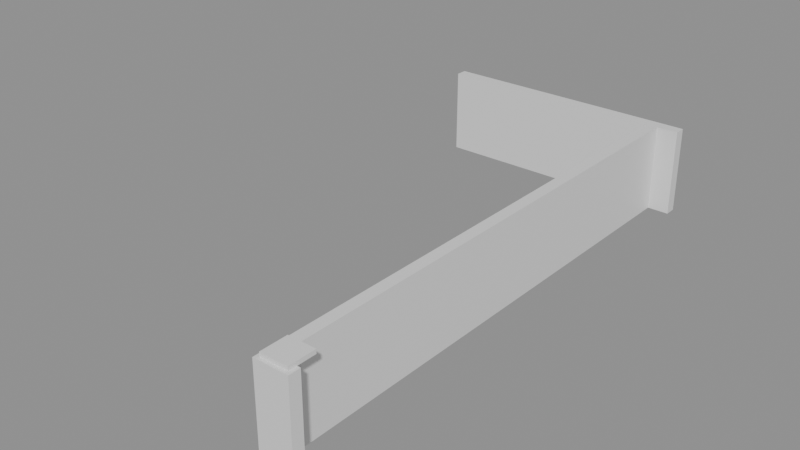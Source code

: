 # Source: building_lego.blend  (saved by Blender 5.0.119; exported with 4.5.12 LTS)
import bpy
from mathutils import Matrix  # noqa: F401  (used for matrix-valued properties, if any)

bpy.ops.wm.read_factory_settings(use_empty=True)
scene = bpy.context.scene
scene.name = 'Scene'

# ---- collections
col_01_paredes_externas = bpy.data.collections.new('01_Paredes_Externas'); scene.collection.children.link(col_01_paredes_externas)
col_04_moveis_decoracoes = bpy.data.collections.new('04_Moveis_Decoracoes'); scene.collection.children.link(col_04_moveis_decoracoes)

# ---- materials (node trees are filled in below, after node groups)
mat_mat_parede_externa = bpy.data.materials.new('Mat_Parede_Externa')
mat_mat_moveis = bpy.data.materials.new('Mat_Moveis')

# ---- material node trees
mat_mat_parede_externa.use_nodes = True; mat_mat_parede_externa.node_tree.nodes.clear()
_N = mat_mat_parede_externa.node_tree.nodes; _L = mat_mat_parede_externa.node_tree.links
n0 = _N.new('ShaderNodeBsdfPrincipled'); n0.name = 'BSDF - Pré-fundamentado'; n0.location = (-200, 100)
n1 = _N.new('ShaderNodeOutputMaterial'); n1.name = 'Saída de material'; n1.location = (200, 100)
_L.new(n0.outputs[0], n1.inputs[0])
n1.is_active_output = True
mat_mat_moveis.use_nodes = True; mat_mat_moveis.node_tree.nodes.clear()
_N = mat_mat_moveis.node_tree.nodes; _L = mat_mat_moveis.node_tree.links
n0 = _N.new('ShaderNodeBsdfPrincipled'); n0.name = 'BSDF - Pré-fundamentado'; n0.location = (-200, 100)
n1 = _N.new('ShaderNodeOutputMaterial'); n1.name = 'Saída de material'; n1.location = (200, 100)
_L.new(n0.outputs[0], n1.inputs[0])
n1.is_active_output = True

# ---- meshes
me_bloco_dungeon_wall_4871_4127_z22 = bpy.data.meshes.new('Bloco_dungeon_wall_4871_4127_z22')
me_bloco_dungeon_wall_4871_4127_z22.from_pydata([(-0.5, -0.175, -1.32), (0.5, -0.175, -1.32), (0.5, 0.175, -1.32), (-0.5, 0.175, -1.32), (-0.5, -0.175, 1.32), (0.5, -0.175, 1.32), (0.5, 0.175, 1.32), (-0.5, 0.175, 1.32)], [], [(0, 1, 2, 3), (4, 7, 6, 5), (0, 4, 5, 1), (2, 6, 7, 3), (0, 3, 7, 4), (1, 5, 6, 2)])
me_bloco_dungeon_wall_4871_4127_z22.materials.append(mat_mat_parede_externa)
me_bloco_dungeon_wall_4871_4127_z22.update()
me_bloco_dungeon_wall_4864_4143_z22 = bpy.data.meshes.new('Bloco_dungeon_wall_4864_4143_z22')
me_bloco_dungeon_wall_4864_4143_z22.from_pydata([(-0.5, -0.175, -1.32), (0.5, -0.175, -1.32), (0.5, 0.175, -1.32), (-0.5, 0.175, -1.32), (-0.5, -0.175, 1.32), (0.5, -0.175, 1.32), (0.5, 0.175, 1.32), (-0.5, 0.175, 1.32)], [], [(0, 1, 2, 3), (4, 7, 6, 5), (0, 4, 5, 1), (2, 6, 7, 3), (0, 3, 7, 4), (1, 5, 6, 2)])
me_bloco_dungeon_wall_4864_4143_z22.materials.append(mat_mat_parede_externa)
me_bloco_dungeon_wall_4864_4143_z22.update()
me_bloco_dungeon_wall_4865_4143_z22 = bpy.data.meshes.new('Bloco_dungeon_wall_4865_4143_z22')
me_bloco_dungeon_wall_4865_4143_z22.from_pydata([(-0.5, -0.175, -1.32), (0.5, -0.175, -1.32), (0.5, 0.175, -1.32), (-0.5, 0.175, -1.32), (-0.5, -0.175, 1.32), (0.5, -0.175, 1.32), (0.5, 0.175, 1.32), (-0.5, 0.175, 1.32)], [], [(0, 1, 2, 3), (4, 7, 6, 5), (0, 4, 5, 1), (2, 6, 7, 3), (0, 3, 7, 4), (1, 5, 6, 2)])
me_bloco_dungeon_wall_4865_4143_z22.materials.append(mat_mat_parede_externa)
me_bloco_dungeon_wall_4865_4143_z22.update()
me_bloco_dungeon_wall_4866_4143_z22 = bpy.data.meshes.new('Bloco_dungeon_wall_4866_4143_z22')
me_bloco_dungeon_wall_4866_4143_z22.from_pydata([(-0.5, -0.175, -1.32), (0.5, -0.175, -1.32), (0.5, 0.175, -1.32), (-0.5, 0.175, -1.32), (-0.5, -0.175, 1.32), (0.5, -0.175, 1.32), (0.5, 0.175, 1.32), (-0.5, 0.175, 1.32)], [], [(0, 1, 2, 3), (4, 7, 6, 5), (0, 4, 5, 1), (2, 6, 7, 3), (0, 3, 7, 4), (1, 5, 6, 2)])
me_bloco_dungeon_wall_4866_4143_z22.materials.append(mat_mat_parede_externa)
me_bloco_dungeon_wall_4866_4143_z22.update()
me_bloco_dungeon_wall_4867_4143_z22 = bpy.data.meshes.new('Bloco_dungeon_wall_4867_4143_z22')
me_bloco_dungeon_wall_4867_4143_z22.from_pydata([(-0.5, -0.175, -1.32), (0.5, -0.175, -1.32), (0.5, 0.175, -1.32), (-0.5, 0.175, -1.32), (-0.5, -0.175, 1.32), (0.5, -0.175, 1.32), (0.5, 0.175, 1.32), (-0.5, 0.175, 1.32)], [], [(0, 1, 2, 3), (4, 7, 6, 5), (0, 4, 5, 1), (2, 6, 7, 3), (0, 3, 7, 4), (1, 5, 6, 2)])
me_bloco_dungeon_wall_4867_4143_z22.materials.append(mat_mat_parede_externa)
me_bloco_dungeon_wall_4867_4143_z22.update()
me_bloco_dungeon_wall_4868_4143_z22 = bpy.data.meshes.new('Bloco_dungeon_wall_4868_4143_z22')
me_bloco_dungeon_wall_4868_4143_z22.from_pydata([(-0.5, -0.175, -1.32), (0.5, -0.175, -1.32), (0.5, 0.175, -1.32), (-0.5, 0.175, -1.32), (-0.5, -0.175, 1.32), (0.5, -0.175, 1.32), (0.5, 0.175, 1.32), (-0.5, 0.175, 1.32)], [], [(0, 1, 2, 3), (4, 7, 6, 5), (0, 4, 5, 1), (2, 6, 7, 3), (0, 3, 7, 4), (1, 5, 6, 2)])
me_bloco_dungeon_wall_4868_4143_z22.materials.append(mat_mat_parede_externa)
me_bloco_dungeon_wall_4868_4143_z22.update()
me_bloco_dungeon_wall_4869_4143_z22 = bpy.data.meshes.new('Bloco_dungeon_wall_4869_4143_z22')
me_bloco_dungeon_wall_4869_4143_z22.from_pydata([(-0.5, -0.175, -1.32), (0.5, -0.175, -1.32), (0.5, 0.175, -1.32), (-0.5, 0.175, -1.32), (-0.5, -0.175, 1.32), (0.5, -0.175, 1.32), (0.5, 0.175, 1.32), (-0.5, 0.175, 1.32)], [], [(0, 1, 2, 3), (4, 7, 6, 5), (0, 4, 5, 1), (2, 6, 7, 3), (0, 3, 7, 4), (1, 5, 6, 2)])
me_bloco_dungeon_wall_4869_4143_z22.materials.append(mat_mat_parede_externa)
me_bloco_dungeon_wall_4869_4143_z22.update()
me_bloco_dungeon_wall_4870_4143_z22 = bpy.data.meshes.new('Bloco_dungeon_wall_4870_4143_z22')
me_bloco_dungeon_wall_4870_4143_z22.from_pydata([(-0.5, -0.175, -1.32), (0.5, -0.175, -1.32), (0.5, 0.175, -1.32), (-0.5, 0.175, -1.32), (-0.5, -0.175, 1.32), (0.5, -0.175, 1.32), (0.5, 0.175, 1.32), (-0.5, 0.175, 1.32)], [], [(0, 1, 2, 3), (4, 7, 6, 5), (0, 4, 5, 1), (2, 6, 7, 3), (0, 3, 7, 4), (1, 5, 6, 2)])
me_bloco_dungeon_wall_4870_4143_z22.materials.append(mat_mat_parede_externa)
me_bloco_dungeon_wall_4870_4143_z22.update()
me_bloco_dungeon_wall_4871_4143_z22 = bpy.data.meshes.new('Bloco_dungeon_wall_4871_4143_z22')
me_bloco_dungeon_wall_4871_4143_z22.from_pydata([(-0.5, -0.175, -1.32), (0.5, -0.175, -1.32), (0.5, 0.175, -1.32), (-0.5, 0.175, -1.32), (-0.5, -0.175, 1.32), (0.5, -0.175, 1.32), (0.5, 0.175, 1.32), (-0.5, 0.175, 1.32)], [], [(0, 1, 2, 3), (4, 7, 6, 5), (0, 4, 5, 1), (2, 6, 7, 3), (0, 3, 7, 4), (1, 5, 6, 2)])
me_bloco_dungeon_wall_4871_4143_z22.materials.append(mat_mat_parede_externa)
me_bloco_dungeon_wall_4871_4143_z22.update()
me_bloco_dungeon_wall_4871_4128_z22 = bpy.data.meshes.new('Bloco_dungeon_wall_4871_4128_z22')
me_bloco_dungeon_wall_4871_4128_z22.from_pydata([(-0.175, -0.5, -1.32), (0.175, -0.5, -1.32), (0.175, 0.5, -1.32), (-0.175, 0.5, -1.32), (-0.175, -0.5, 1.32), (0.175, -0.5, 1.32), (0.175, 0.5, 1.32), (-0.175, 0.5, 1.32)], [], [(0, 1, 2, 3), (4, 7, 6, 5), (0, 4, 5, 1), (2, 6, 7, 3), (0, 3, 7, 4), (1, 5, 6, 2)])
me_bloco_dungeon_wall_4871_4128_z22.materials.append(mat_mat_parede_externa)
me_bloco_dungeon_wall_4871_4128_z22.update()
me_bloco_dungeon_wall_4871_4129_z22 = bpy.data.meshes.new('Bloco_dungeon_wall_4871_4129_z22')
me_bloco_dungeon_wall_4871_4129_z22.from_pydata([(-0.175, -0.5, -1.32), (0.175, -0.5, -1.32), (0.175, 0.5, -1.32), (-0.175, 0.5, -1.32), (-0.175, -0.5, 1.32), (0.175, -0.5, 1.32), (0.175, 0.5, 1.32), (-0.175, 0.5, 1.32)], [], [(0, 1, 2, 3), (4, 7, 6, 5), (0, 4, 5, 1), (2, 6, 7, 3), (0, 3, 7, 4), (1, 5, 6, 2)])
me_bloco_dungeon_wall_4871_4129_z22.materials.append(mat_mat_parede_externa)
me_bloco_dungeon_wall_4871_4129_z22.update()
me_bloco_dungeon_wall_4871_4130_z22 = bpy.data.meshes.new('Bloco_dungeon_wall_4871_4130_z22')
me_bloco_dungeon_wall_4871_4130_z22.from_pydata([(-0.175, -0.5, -1.32), (0.175, -0.5, -1.32), (0.175, 0.5, -1.32), (-0.175, 0.5, -1.32), (-0.175, -0.5, 1.32), (0.175, -0.5, 1.32), (0.175, 0.5, 1.32), (-0.175, 0.5, 1.32)], [], [(0, 1, 2, 3), (4, 7, 6, 5), (0, 4, 5, 1), (2, 6, 7, 3), (0, 3, 7, 4), (1, 5, 6, 2)])
me_bloco_dungeon_wall_4871_4130_z22.materials.append(mat_mat_parede_externa)
me_bloco_dungeon_wall_4871_4130_z22.update()
me_bloco_dungeon_wall_4871_4131_z22 = bpy.data.meshes.new('Bloco_dungeon_wall_4871_4131_z22')
me_bloco_dungeon_wall_4871_4131_z22.from_pydata([(-0.175, -0.5, -1.32), (0.175, -0.5, -1.32), (0.175, 0.5, -1.32), (-0.175, 0.5, -1.32), (-0.175, -0.5, 1.32), (0.175, -0.5, 1.32), (0.175, 0.5, 1.32), (-0.175, 0.5, 1.32)], [], [(0, 1, 2, 3), (4, 7, 6, 5), (0, 4, 5, 1), (2, 6, 7, 3), (0, 3, 7, 4), (1, 5, 6, 2)])
me_bloco_dungeon_wall_4871_4131_z22.materials.append(mat_mat_parede_externa)
me_bloco_dungeon_wall_4871_4131_z22.update()
me_bloco_dungeon_wall_4871_4132_z22 = bpy.data.meshes.new('Bloco_dungeon_wall_4871_4132_z22')
me_bloco_dungeon_wall_4871_4132_z22.from_pydata([(-0.175, -0.5, -1.32), (0.175, -0.5, -1.32), (0.175, 0.5, -1.32), (-0.175, 0.5, -1.32), (-0.175, -0.5, 1.32), (0.175, -0.5, 1.32), (0.175, 0.5, 1.32), (-0.175, 0.5, 1.32)], [], [(0, 1, 2, 3), (4, 7, 6, 5), (0, 4, 5, 1), (2, 6, 7, 3), (0, 3, 7, 4), (1, 5, 6, 2)])
me_bloco_dungeon_wall_4871_4132_z22.materials.append(mat_mat_parede_externa)
me_bloco_dungeon_wall_4871_4132_z22.update()
me_bloco_dungeon_wall_4871_4133_z22 = bpy.data.meshes.new('Bloco_dungeon_wall_4871_4133_z22')
me_bloco_dungeon_wall_4871_4133_z22.from_pydata([(-0.175, -0.5, -1.32), (0.175, -0.5, -1.32), (0.175, 0.5, -1.32), (-0.175, 0.5, -1.32), (-0.175, -0.5, 1.32), (0.175, -0.5, 1.32), (0.175, 0.5, 1.32), (-0.175, 0.5, 1.32)], [], [(0, 1, 2, 3), (4, 7, 6, 5), (0, 4, 5, 1), (2, 6, 7, 3), (0, 3, 7, 4), (1, 5, 6, 2)])
me_bloco_dungeon_wall_4871_4133_z22.materials.append(mat_mat_parede_externa)
me_bloco_dungeon_wall_4871_4133_z22.update()
me_bloco_dungeon_wall_4871_4134_z22 = bpy.data.meshes.new('Bloco_dungeon_wall_4871_4134_z22')
me_bloco_dungeon_wall_4871_4134_z22.from_pydata([(-0.175, -0.5, -1.32), (0.175, -0.5, -1.32), (0.175, 0.5, -1.32), (-0.175, 0.5, -1.32), (-0.175, -0.5, 1.32), (0.175, -0.5, 1.32), (0.175, 0.5, 1.32), (-0.175, 0.5, 1.32)], [], [(0, 1, 2, 3), (4, 7, 6, 5), (0, 4, 5, 1), (2, 6, 7, 3), (0, 3, 7, 4), (1, 5, 6, 2)])
me_bloco_dungeon_wall_4871_4134_z22.materials.append(mat_mat_parede_externa)
me_bloco_dungeon_wall_4871_4134_z22.update()
me_bloco_dungeon_wall_4871_4135_z22 = bpy.data.meshes.new('Bloco_dungeon_wall_4871_4135_z22')
me_bloco_dungeon_wall_4871_4135_z22.from_pydata([(-0.175, -0.5, -1.32), (0.175, -0.5, -1.32), (0.175, 0.5, -1.32), (-0.175, 0.5, -1.32), (-0.175, -0.5, 1.32), (0.175, -0.5, 1.32), (0.175, 0.5, 1.32), (-0.175, 0.5, 1.32)], [], [(0, 1, 2, 3), (4, 7, 6, 5), (0, 4, 5, 1), (2, 6, 7, 3), (0, 3, 7, 4), (1, 5, 6, 2)])
me_bloco_dungeon_wall_4871_4135_z22.materials.append(mat_mat_parede_externa)
me_bloco_dungeon_wall_4871_4135_z22.update()
me_bloco_dungeon_wall_4871_4136_z22 = bpy.data.meshes.new('Bloco_dungeon_wall_4871_4136_z22')
me_bloco_dungeon_wall_4871_4136_z22.from_pydata([(-0.175, -0.5, -1.32), (0.175, -0.5, -1.32), (0.175, 0.5, -1.32), (-0.175, 0.5, -1.32), (-0.175, -0.5, 1.32), (0.175, -0.5, 1.32), (0.175, 0.5, 1.32), (-0.175, 0.5, 1.32)], [], [(0, 1, 2, 3), (4, 7, 6, 5), (0, 4, 5, 1), (2, 6, 7, 3), (0, 3, 7, 4), (1, 5, 6, 2)])
me_bloco_dungeon_wall_4871_4136_z22.materials.append(mat_mat_parede_externa)
me_bloco_dungeon_wall_4871_4136_z22.update()
me_bloco_dungeon_wall_4871_4137_z22 = bpy.data.meshes.new('Bloco_dungeon_wall_4871_4137_z22')
me_bloco_dungeon_wall_4871_4137_z22.from_pydata([(-0.175, -0.5, -1.32), (0.175, -0.5, -1.32), (0.175, 0.5, -1.32), (-0.175, 0.5, -1.32), (-0.175, -0.5, 1.32), (0.175, -0.5, 1.32), (0.175, 0.5, 1.32), (-0.175, 0.5, 1.32)], [], [(0, 1, 2, 3), (4, 7, 6, 5), (0, 4, 5, 1), (2, 6, 7, 3), (0, 3, 7, 4), (1, 5, 6, 2)])
me_bloco_dungeon_wall_4871_4137_z22.materials.append(mat_mat_parede_externa)
me_bloco_dungeon_wall_4871_4137_z22.update()
me_bloco_dungeon_wall_4871_4138_z22 = bpy.data.meshes.new('Bloco_dungeon_wall_4871_4138_z22')
me_bloco_dungeon_wall_4871_4138_z22.from_pydata([(-0.175, -0.5, -1.32), (0.175, -0.5, -1.32), (0.175, 0.5, -1.32), (-0.175, 0.5, -1.32), (-0.175, -0.5, 1.32), (0.175, -0.5, 1.32), (0.175, 0.5, 1.32), (-0.175, 0.5, 1.32)], [], [(0, 1, 2, 3), (4, 7, 6, 5), (0, 4, 5, 1), (2, 6, 7, 3), (0, 3, 7, 4), (1, 5, 6, 2)])
me_bloco_dungeon_wall_4871_4138_z22.materials.append(mat_mat_parede_externa)
me_bloco_dungeon_wall_4871_4138_z22.update()
me_bloco_dungeon_wall_4871_4139_z22 = bpy.data.meshes.new('Bloco_dungeon_wall_4871_4139_z22')
me_bloco_dungeon_wall_4871_4139_z22.from_pydata([(-0.175, -0.5, -1.32), (0.175, -0.5, -1.32), (0.175, 0.5, -1.32), (-0.175, 0.5, -1.32), (-0.175, -0.5, 1.32), (0.175, -0.5, 1.32), (0.175, 0.5, 1.32), (-0.175, 0.5, 1.32)], [], [(0, 1, 2, 3), (4, 7, 6, 5), (0, 4, 5, 1), (2, 6, 7, 3), (0, 3, 7, 4), (1, 5, 6, 2)])
me_bloco_dungeon_wall_4871_4139_z22.materials.append(mat_mat_parede_externa)
me_bloco_dungeon_wall_4871_4139_z22.update()
me_bloco_dungeon_wall_4871_4140_z22 = bpy.data.meshes.new('Bloco_dungeon_wall_4871_4140_z22')
me_bloco_dungeon_wall_4871_4140_z22.from_pydata([(-0.175, -0.5, -1.32), (0.175, -0.5, -1.32), (0.175, 0.5, -1.32), (-0.175, 0.5, -1.32), (-0.175, -0.5, 1.32), (0.175, -0.5, 1.32), (0.175, 0.5, 1.32), (-0.175, 0.5, 1.32)], [], [(0, 1, 2, 3), (4, 7, 6, 5), (0, 4, 5, 1), (2, 6, 7, 3), (0, 3, 7, 4), (1, 5, 6, 2)])
me_bloco_dungeon_wall_4871_4140_z22.materials.append(mat_mat_parede_externa)
me_bloco_dungeon_wall_4871_4140_z22.update()
me_bloco_dungeon_wall_4871_4141_z22 = bpy.data.meshes.new('Bloco_dungeon_wall_4871_4141_z22')
me_bloco_dungeon_wall_4871_4141_z22.from_pydata([(-0.175, -0.5, -1.32), (0.175, -0.5, -1.32), (0.175, 0.5, -1.32), (-0.175, 0.5, -1.32), (-0.175, -0.5, 1.32), (0.175, -0.5, 1.32), (0.175, 0.5, 1.32), (-0.175, 0.5, 1.32)], [], [(0, 1, 2, 3), (4, 7, 6, 5), (0, 4, 5, 1), (2, 6, 7, 3), (0, 3, 7, 4), (1, 5, 6, 2)])
me_bloco_dungeon_wall_4871_4141_z22.materials.append(mat_mat_parede_externa)
me_bloco_dungeon_wall_4871_4141_z22.update()
me_bloco_dungeon_wall_4871_4142_z22 = bpy.data.meshes.new('Bloco_dungeon_wall_4871_4142_z22')
me_bloco_dungeon_wall_4871_4142_z22.from_pydata([(-0.175, -0.5, -1.32), (0.175, -0.5, -1.32), (0.175, 0.5, -1.32), (-0.175, 0.5, -1.32), (-0.175, -0.5, 1.32), (0.175, -0.5, 1.32), (0.175, 0.5, 1.32), (-0.175, 0.5, 1.32)], [], [(0, 1, 2, 3), (4, 7, 6, 5), (0, 4, 5, 1), (2, 6, 7, 3), (0, 3, 7, 4), (1, 5, 6, 2)])
me_bloco_dungeon_wall_4871_4142_z22.materials.append(mat_mat_parede_externa)
me_bloco_dungeon_wall_4871_4142_z22.update()
me_movel_tapestry_4871_4127_z44 = bpy.data.meshes.new('Movel_tapestry_4871_4127_z44')
me_movel_tapestry_4871_4127_z44.from_pydata([(-0.4, -0.4, -0.06), (0.4, -0.4, -0.06), (0.4, 0.4, -0.06), (-0.4, 0.4, -0.06), (-0.4, -0.4, 0.06), (0.4, -0.4, 0.06), (0.4, 0.4, 0.06), (-0.4, 0.4, 0.06)], [], [(0, 1, 2, 3), (4, 7, 6, 5), (0, 4, 5, 1), (2, 6, 7, 3), (0, 3, 7, 4), (1, 5, 6, 2)])
me_movel_tapestry_4871_4127_z44.materials.append(mat_mat_moveis)
me_movel_tapestry_4871_4127_z44.update()

# ---- objects
ob_parede_externa_norte_y4127_x4871_4871 = bpy.data.objects.new('Parede_Externa_Norte_Y4127_X4871_4871', None)
ob_bloco_dungeon_wall_4871_4127_z22 = bpy.data.objects.new('Bloco_dungeon_wall_4871_4127_z22', me_bloco_dungeon_wall_4871_4127_z22)
ob_parede_externa_sul_y4143_x4864_4871 = bpy.data.objects.new('Parede_Externa_Sul_Y4143_X4864_4871', None)
ob_bloco_dungeon_wall_4864_4143_z22 = bpy.data.objects.new('Bloco_dungeon_wall_4864_4143_z22', me_bloco_dungeon_wall_4864_4143_z22)
ob_bloco_dungeon_wall_4865_4143_z22 = bpy.data.objects.new('Bloco_dungeon_wall_4865_4143_z22', me_bloco_dungeon_wall_4865_4143_z22)
ob_bloco_dungeon_wall_4866_4143_z22 = bpy.data.objects.new('Bloco_dungeon_wall_4866_4143_z22', me_bloco_dungeon_wall_4866_4143_z22)
ob_bloco_dungeon_wall_4867_4143_z22 = bpy.data.objects.new('Bloco_dungeon_wall_4867_4143_z22', me_bloco_dungeon_wall_4867_4143_z22)
ob_bloco_dungeon_wall_4868_4143_z22 = bpy.data.objects.new('Bloco_dungeon_wall_4868_4143_z22', me_bloco_dungeon_wall_4868_4143_z22)
ob_bloco_dungeon_wall_4869_4143_z22 = bpy.data.objects.new('Bloco_dungeon_wall_4869_4143_z22', me_bloco_dungeon_wall_4869_4143_z22)
ob_bloco_dungeon_wall_4870_4143_z22 = bpy.data.objects.new('Bloco_dungeon_wall_4870_4143_z22', me_bloco_dungeon_wall_4870_4143_z22)
ob_bloco_dungeon_wall_4871_4143_z22 = bpy.data.objects.new('Bloco_dungeon_wall_4871_4143_z22', me_bloco_dungeon_wall_4871_4143_z22)
ob_parede_externa_leste_x4871_y4128_4142 = bpy.data.objects.new('Parede_Externa_Leste_X4871_Y4128_4142', None)
ob_bloco_dungeon_wall_4871_4128_z22 = bpy.data.objects.new('Bloco_dungeon_wall_4871_4128_z22', me_bloco_dungeon_wall_4871_4128_z22)
ob_bloco_dungeon_wall_4871_4129_z22 = bpy.data.objects.new('Bloco_dungeon_wall_4871_4129_z22', me_bloco_dungeon_wall_4871_4129_z22)
ob_bloco_dungeon_wall_4871_4130_z22 = bpy.data.objects.new('Bloco_dungeon_wall_4871_4130_z22', me_bloco_dungeon_wall_4871_4130_z22)
ob_bloco_dungeon_wall_4871_4131_z22 = bpy.data.objects.new('Bloco_dungeon_wall_4871_4131_z22', me_bloco_dungeon_wall_4871_4131_z22)
ob_bloco_dungeon_wall_4871_4132_z22 = bpy.data.objects.new('Bloco_dungeon_wall_4871_4132_z22', me_bloco_dungeon_wall_4871_4132_z22)
ob_bloco_dungeon_wall_4871_4133_z22 = bpy.data.objects.new('Bloco_dungeon_wall_4871_4133_z22', me_bloco_dungeon_wall_4871_4133_z22)
ob_bloco_dungeon_wall_4871_4134_z22 = bpy.data.objects.new('Bloco_dungeon_wall_4871_4134_z22', me_bloco_dungeon_wall_4871_4134_z22)
ob_bloco_dungeon_wall_4871_4135_z22 = bpy.data.objects.new('Bloco_dungeon_wall_4871_4135_z22', me_bloco_dungeon_wall_4871_4135_z22)
ob_bloco_dungeon_wall_4871_4136_z22 = bpy.data.objects.new('Bloco_dungeon_wall_4871_4136_z22', me_bloco_dungeon_wall_4871_4136_z22)
ob_bloco_dungeon_wall_4871_4137_z22 = bpy.data.objects.new('Bloco_dungeon_wall_4871_4137_z22', me_bloco_dungeon_wall_4871_4137_z22)
ob_bloco_dungeon_wall_4871_4138_z22 = bpy.data.objects.new('Bloco_dungeon_wall_4871_4138_z22', me_bloco_dungeon_wall_4871_4138_z22)
ob_bloco_dungeon_wall_4871_4139_z22 = bpy.data.objects.new('Bloco_dungeon_wall_4871_4139_z22', me_bloco_dungeon_wall_4871_4139_z22)
ob_bloco_dungeon_wall_4871_4140_z22 = bpy.data.objects.new('Bloco_dungeon_wall_4871_4140_z22', me_bloco_dungeon_wall_4871_4140_z22)
ob_bloco_dungeon_wall_4871_4141_z22 = bpy.data.objects.new('Bloco_dungeon_wall_4871_4141_z22', me_bloco_dungeon_wall_4871_4141_z22)
ob_bloco_dungeon_wall_4871_4142_z22 = bpy.data.objects.new('Bloco_dungeon_wall_4871_4142_z22', me_bloco_dungeon_wall_4871_4142_z22)
ob_moveis_decoracoes = bpy.data.objects.new('Moveis_Decoracoes', None)
ob_movel_tapestry_4871_4127_z44 = bpy.data.objects.new('Movel_tapestry_4871_4127_z44', me_movel_tapestry_4871_4127_z44)

# ---- transforms, parenting, visibility, modifiers, constraints
ob_parede_externa_norte_y4127_x4871_4871.location = (3.5, -8.0, 0.0)
ob_parede_externa_norte_y4127_x4871_4871.empty_display_type = 'CUBE'
ob_bloco_dungeon_wall_4871_4127_z22.parent = ob_parede_externa_norte_y4127_x4871_4871
ob_bloco_dungeon_wall_4871_4127_z22.matrix_parent_inverse = Matrix(((1.0, -0.0, 0.0, -3.5), (-0.0, 1.0, -0.0, 8.0), (0.0, -0.0, 1.0, -0.0), (-0.0, 0.0, -0.0, 1.0)))
ob_bloco_dungeon_wall_4871_4127_z22.location = (3.5, -8.325, 1.32)
ob_parede_externa_sul_y4143_x4864_4871.location = (0.0, 8.0, 0.0)
ob_parede_externa_sul_y4143_x4864_4871.empty_display_type = 'CUBE'
ob_bloco_dungeon_wall_4864_4143_z22.parent = ob_parede_externa_sul_y4143_x4864_4871
ob_bloco_dungeon_wall_4864_4143_z22.matrix_parent_inverse = Matrix(((1.0, -0.0, 0.0, -0.0), (-0.0, 1.0, -0.0, -8.0), (0.0, -0.0, 1.0, -0.0), (-0.0, 0.0, -0.0, 1.0)))
ob_bloco_dungeon_wall_4864_4143_z22.location = (-3.5, 7.675, 1.32)
ob_bloco_dungeon_wall_4865_4143_z22.parent = ob_parede_externa_sul_y4143_x4864_4871
ob_bloco_dungeon_wall_4865_4143_z22.matrix_parent_inverse = Matrix(((1.0, -0.0, 0.0, -0.0), (-0.0, 1.0, -0.0, -8.0), (0.0, -0.0, 1.0, -0.0), (-0.0, 0.0, -0.0, 1.0)))
ob_bloco_dungeon_wall_4865_4143_z22.location = (-2.5, 7.675, 1.32)
ob_bloco_dungeon_wall_4866_4143_z22.parent = ob_parede_externa_sul_y4143_x4864_4871
ob_bloco_dungeon_wall_4866_4143_z22.matrix_parent_inverse = Matrix(((1.0, -0.0, 0.0, -0.0), (-0.0, 1.0, -0.0, -8.0), (0.0, -0.0, 1.0, -0.0), (-0.0, 0.0, -0.0, 1.0)))
ob_bloco_dungeon_wall_4866_4143_z22.location = (-1.5, 7.675, 1.32)
ob_bloco_dungeon_wall_4867_4143_z22.parent = ob_parede_externa_sul_y4143_x4864_4871
ob_bloco_dungeon_wall_4867_4143_z22.matrix_parent_inverse = Matrix(((1.0, -0.0, 0.0, -0.0), (-0.0, 1.0, -0.0, -8.0), (0.0, -0.0, 1.0, -0.0), (-0.0, 0.0, -0.0, 1.0)))
ob_bloco_dungeon_wall_4867_4143_z22.location = (-0.5, 7.675, 1.32)
ob_bloco_dungeon_wall_4868_4143_z22.parent = ob_parede_externa_sul_y4143_x4864_4871
ob_bloco_dungeon_wall_4868_4143_z22.matrix_parent_inverse = Matrix(((1.0, -0.0, 0.0, -0.0), (-0.0, 1.0, -0.0, -8.0), (0.0, -0.0, 1.0, -0.0), (-0.0, 0.0, -0.0, 1.0)))
ob_bloco_dungeon_wall_4868_4143_z22.location = (0.5, 7.675, 1.32)
ob_bloco_dungeon_wall_4869_4143_z22.parent = ob_parede_externa_sul_y4143_x4864_4871
ob_bloco_dungeon_wall_4869_4143_z22.matrix_parent_inverse = Matrix(((1.0, -0.0, 0.0, -0.0), (-0.0, 1.0, -0.0, -8.0), (0.0, -0.0, 1.0, -0.0), (-0.0, 0.0, -0.0, 1.0)))
ob_bloco_dungeon_wall_4869_4143_z22.location = (1.5, 7.675, 1.32)
ob_bloco_dungeon_wall_4870_4143_z22.parent = ob_parede_externa_sul_y4143_x4864_4871
ob_bloco_dungeon_wall_4870_4143_z22.matrix_parent_inverse = Matrix(((1.0, -0.0, 0.0, -0.0), (-0.0, 1.0, -0.0, -8.0), (0.0, -0.0, 1.0, -0.0), (-0.0, 0.0, -0.0, 1.0)))
ob_bloco_dungeon_wall_4870_4143_z22.location = (2.5, 7.675, 1.32)
ob_bloco_dungeon_wall_4871_4143_z22.parent = ob_parede_externa_sul_y4143_x4864_4871
ob_bloco_dungeon_wall_4871_4143_z22.matrix_parent_inverse = Matrix(((1.0, -0.0, 0.0, -0.0), (-0.0, 1.0, -0.0, -8.0), (0.0, -0.0, 1.0, -0.0), (-0.0, 0.0, -0.0, 1.0)))
ob_bloco_dungeon_wall_4871_4143_z22.location = (3.5, 7.675, 1.32)
ob_parede_externa_leste_x4871_y4128_4142.location = (3.5, 0.0, 0.0)
ob_parede_externa_leste_x4871_y4128_4142.empty_display_type = 'CUBE'
ob_bloco_dungeon_wall_4871_4128_z22.parent = ob_parede_externa_leste_x4871_y4128_4142
ob_bloco_dungeon_wall_4871_4128_z22.matrix_parent_inverse = Matrix(((1.0, -0.0, 0.0, -3.5), (-0.0, 1.0, -0.0, 0.0), (0.0, -0.0, 1.0, -0.0), (-0.0, 0.0, -0.0, 1.0)))
ob_bloco_dungeon_wall_4871_4128_z22.location = (3.175, -7.0, 1.32)
ob_bloco_dungeon_wall_4871_4129_z22.parent = ob_parede_externa_leste_x4871_y4128_4142
ob_bloco_dungeon_wall_4871_4129_z22.matrix_parent_inverse = Matrix(((1.0, -0.0, 0.0, -3.5), (-0.0, 1.0, -0.0, 0.0), (0.0, -0.0, 1.0, -0.0), (-0.0, 0.0, -0.0, 1.0)))
ob_bloco_dungeon_wall_4871_4129_z22.location = (3.175, -6.0, 1.32)
ob_bloco_dungeon_wall_4871_4130_z22.parent = ob_parede_externa_leste_x4871_y4128_4142
ob_bloco_dungeon_wall_4871_4130_z22.matrix_parent_inverse = Matrix(((1.0, -0.0, 0.0, -3.5), (-0.0, 1.0, -0.0, 0.0), (0.0, -0.0, 1.0, -0.0), (-0.0, 0.0, -0.0, 1.0)))
ob_bloco_dungeon_wall_4871_4130_z22.location = (3.175, -5.0, 1.32)
ob_bloco_dungeon_wall_4871_4131_z22.parent = ob_parede_externa_leste_x4871_y4128_4142
ob_bloco_dungeon_wall_4871_4131_z22.matrix_parent_inverse = Matrix(((1.0, -0.0, 0.0, -3.5), (-0.0, 1.0, -0.0, 0.0), (0.0, -0.0, 1.0, -0.0), (-0.0, 0.0, -0.0, 1.0)))
ob_bloco_dungeon_wall_4871_4131_z22.location = (3.175, -4.0, 1.32)
ob_bloco_dungeon_wall_4871_4132_z22.parent = ob_parede_externa_leste_x4871_y4128_4142
ob_bloco_dungeon_wall_4871_4132_z22.matrix_parent_inverse = Matrix(((1.0, -0.0, 0.0, -3.5), (-0.0, 1.0, -0.0, 0.0), (0.0, -0.0, 1.0, -0.0), (-0.0, 0.0, -0.0, 1.0)))
ob_bloco_dungeon_wall_4871_4132_z22.location = (3.175, -3.0, 1.32)
ob_bloco_dungeon_wall_4871_4133_z22.parent = ob_parede_externa_leste_x4871_y4128_4142
ob_bloco_dungeon_wall_4871_4133_z22.matrix_parent_inverse = Matrix(((1.0, -0.0, 0.0, -3.5), (-0.0, 1.0, -0.0, 0.0), (0.0, -0.0, 1.0, -0.0), (-0.0, 0.0, -0.0, 1.0)))
ob_bloco_dungeon_wall_4871_4133_z22.location = (3.175, -2.0, 1.32)
ob_bloco_dungeon_wall_4871_4134_z22.parent = ob_parede_externa_leste_x4871_y4128_4142
ob_bloco_dungeon_wall_4871_4134_z22.matrix_parent_inverse = Matrix(((1.0, -0.0, 0.0, -3.5), (-0.0, 1.0, -0.0, 0.0), (0.0, -0.0, 1.0, -0.0), (-0.0, 0.0, -0.0, 1.0)))
ob_bloco_dungeon_wall_4871_4134_z22.location = (3.175, -1.0, 1.32)
ob_bloco_dungeon_wall_4871_4135_z22.parent = ob_parede_externa_leste_x4871_y4128_4142
ob_bloco_dungeon_wall_4871_4135_z22.matrix_parent_inverse = Matrix(((1.0, -0.0, 0.0, -3.5), (-0.0, 1.0, -0.0, 0.0), (0.0, -0.0, 1.0, -0.0), (-0.0, 0.0, -0.0, 1.0)))
ob_bloco_dungeon_wall_4871_4135_z22.location = (3.175, 0.0, 1.32)
ob_bloco_dungeon_wall_4871_4136_z22.parent = ob_parede_externa_leste_x4871_y4128_4142
ob_bloco_dungeon_wall_4871_4136_z22.matrix_parent_inverse = Matrix(((1.0, -0.0, 0.0, -3.5), (-0.0, 1.0, -0.0, 0.0), (0.0, -0.0, 1.0, -0.0), (-0.0, 0.0, -0.0, 1.0)))
ob_bloco_dungeon_wall_4871_4136_z22.location = (3.175, 1.0, 1.32)
ob_bloco_dungeon_wall_4871_4137_z22.parent = ob_parede_externa_leste_x4871_y4128_4142
ob_bloco_dungeon_wall_4871_4137_z22.matrix_parent_inverse = Matrix(((1.0, -0.0, 0.0, -3.5), (-0.0, 1.0, -0.0, 0.0), (0.0, -0.0, 1.0, -0.0), (-0.0, 0.0, -0.0, 1.0)))
ob_bloco_dungeon_wall_4871_4137_z22.location = (3.175, 2.0, 1.32)
ob_bloco_dungeon_wall_4871_4138_z22.parent = ob_parede_externa_leste_x4871_y4128_4142
ob_bloco_dungeon_wall_4871_4138_z22.matrix_parent_inverse = Matrix(((1.0, -0.0, 0.0, -3.5), (-0.0, 1.0, -0.0, 0.0), (0.0, -0.0, 1.0, -0.0), (-0.0, 0.0, -0.0, 1.0)))
ob_bloco_dungeon_wall_4871_4138_z22.location = (3.175, 3.0, 1.32)
ob_bloco_dungeon_wall_4871_4139_z22.parent = ob_parede_externa_leste_x4871_y4128_4142
ob_bloco_dungeon_wall_4871_4139_z22.matrix_parent_inverse = Matrix(((1.0, -0.0, 0.0, -3.5), (-0.0, 1.0, -0.0, 0.0), (0.0, -0.0, 1.0, -0.0), (-0.0, 0.0, -0.0, 1.0)))
ob_bloco_dungeon_wall_4871_4139_z22.location = (3.175, 4.0, 1.32)
ob_bloco_dungeon_wall_4871_4140_z22.parent = ob_parede_externa_leste_x4871_y4128_4142
ob_bloco_dungeon_wall_4871_4140_z22.matrix_parent_inverse = Matrix(((1.0, -0.0, 0.0, -3.5), (-0.0, 1.0, -0.0, 0.0), (0.0, -0.0, 1.0, -0.0), (-0.0, 0.0, -0.0, 1.0)))
ob_bloco_dungeon_wall_4871_4140_z22.location = (3.175, 5.0, 1.32)
ob_bloco_dungeon_wall_4871_4141_z22.parent = ob_parede_externa_leste_x4871_y4128_4142
ob_bloco_dungeon_wall_4871_4141_z22.matrix_parent_inverse = Matrix(((1.0, -0.0, 0.0, -3.5), (-0.0, 1.0, -0.0, 0.0), (0.0, -0.0, 1.0, -0.0), (-0.0, 0.0, -0.0, 1.0)))
ob_bloco_dungeon_wall_4871_4141_z22.location = (3.175, 6.0, 1.32)
ob_bloco_dungeon_wall_4871_4142_z22.parent = ob_parede_externa_leste_x4871_y4128_4142
ob_bloco_dungeon_wall_4871_4142_z22.matrix_parent_inverse = Matrix(((1.0, -0.0, 0.0, -3.5), (-0.0, 1.0, -0.0, 0.0), (0.0, -0.0, 1.0, -0.0), (-0.0, 0.0, -0.0, 1.0)))
ob_bloco_dungeon_wall_4871_4142_z22.location = (3.175, 7.0, 1.32)
ob_moveis_decoracoes.location = (0.0, 0.0, 0.0)
ob_moveis_decoracoes.empty_display_type = 'CUBE'
ob_movel_tapestry_4871_4127_z44.parent = ob_moveis_decoracoes
ob_movel_tapestry_4871_4127_z44.location = (3.5, -8.0, 2.7)

# ---- collection membership
col_01_paredes_externas.objects.link(ob_parede_externa_norte_y4127_x4871_4871)
col_01_paredes_externas.objects.link(ob_bloco_dungeon_wall_4871_4127_z22)
col_01_paredes_externas.objects.link(ob_parede_externa_sul_y4143_x4864_4871)
col_01_paredes_externas.objects.link(ob_bloco_dungeon_wall_4864_4143_z22)
col_01_paredes_externas.objects.link(ob_bloco_dungeon_wall_4865_4143_z22)
col_01_paredes_externas.objects.link(ob_bloco_dungeon_wall_4866_4143_z22)
col_01_paredes_externas.objects.link(ob_bloco_dungeon_wall_4867_4143_z22)
col_01_paredes_externas.objects.link(ob_bloco_dungeon_wall_4868_4143_z22)
col_01_paredes_externas.objects.link(ob_bloco_dungeon_wall_4869_4143_z22)
col_01_paredes_externas.objects.link(ob_bloco_dungeon_wall_4870_4143_z22)
col_01_paredes_externas.objects.link(ob_bloco_dungeon_wall_4871_4143_z22)
col_01_paredes_externas.objects.link(ob_parede_externa_leste_x4871_y4128_4142)
col_01_paredes_externas.objects.link(ob_bloco_dungeon_wall_4871_4128_z22)
col_01_paredes_externas.objects.link(ob_bloco_dungeon_wall_4871_4129_z22)
col_01_paredes_externas.objects.link(ob_bloco_dungeon_wall_4871_4130_z22)
col_01_paredes_externas.objects.link(ob_bloco_dungeon_wall_4871_4131_z22)
col_01_paredes_externas.objects.link(ob_bloco_dungeon_wall_4871_4132_z22)
col_01_paredes_externas.objects.link(ob_bloco_dungeon_wall_4871_4133_z22)
col_01_paredes_externas.objects.link(ob_bloco_dungeon_wall_4871_4134_z22)
col_01_paredes_externas.objects.link(ob_bloco_dungeon_wall_4871_4135_z22)
col_01_paredes_externas.objects.link(ob_bloco_dungeon_wall_4871_4136_z22)
col_01_paredes_externas.objects.link(ob_bloco_dungeon_wall_4871_4137_z22)
col_01_paredes_externas.objects.link(ob_bloco_dungeon_wall_4871_4138_z22)
col_01_paredes_externas.objects.link(ob_bloco_dungeon_wall_4871_4139_z22)
col_01_paredes_externas.objects.link(ob_bloco_dungeon_wall_4871_4140_z22)
col_01_paredes_externas.objects.link(ob_bloco_dungeon_wall_4871_4141_z22)
col_01_paredes_externas.objects.link(ob_bloco_dungeon_wall_4871_4142_z22)
col_04_moveis_decoracoes.objects.link(ob_moveis_decoracoes)
col_04_moveis_decoracoes.objects.link(ob_movel_tapestry_4871_4127_z44)

# ---- scene / render settings (as saved in the file)
scene.frame_start = 1; scene.frame_end = 250; scene.frame_set(1)
scene.render.engine = 'BLENDER_EEVEE_NEXT'
scene.render.bake_bias = 0.0
scene.render.bake_samples = 0
scene.cycles.sampling_pattern = 'TABULATED_SOBOL'
scene.eevee.use_volume_custom_range = False
bpy.context.view_layer.update()

# ---- added for rendering (the .blend has no active camera and no usable light): camera, sun + grey world if the file has none
cam_auto = bpy.data.cameras.new('AutoCamera')
cam_auto.lens = 50.0
cam_auto.sensor_width = 36.0
cam_auto.clip_end = 1000.0
ob_auto_camera = bpy.data.objects.new('AutoCamera', cam_auto)
scene.collection.objects.link(ob_auto_camera)
ob_auto_camera.location = (17.0337, -20.7654, 15.007)
ob_auto_camera.rotation_euler = (1.09748, -7.21219e-08, 0.694738)
scene.camera = ob_auto_camera
light_auto_sun = bpy.data.lights.new('AutoSun', 'SUN')
light_auto_sun.energy = 3.0
light_auto_sun.angle = 0.0523599
ob_auto_sun = bpy.data.objects.new('AutoSun', light_auto_sun)
scene.collection.objects.link(ob_auto_sun)
ob_auto_sun.rotation_euler = (0.872665, 0.174533, 0.523599)
if scene.world is None:
    world_auto = bpy.data.worlds.new('AutoWorld')
    world_auto.color = (0.3, 0.3, 0.3)
    scene.world = world_auto
bpy.context.view_layer.update()
